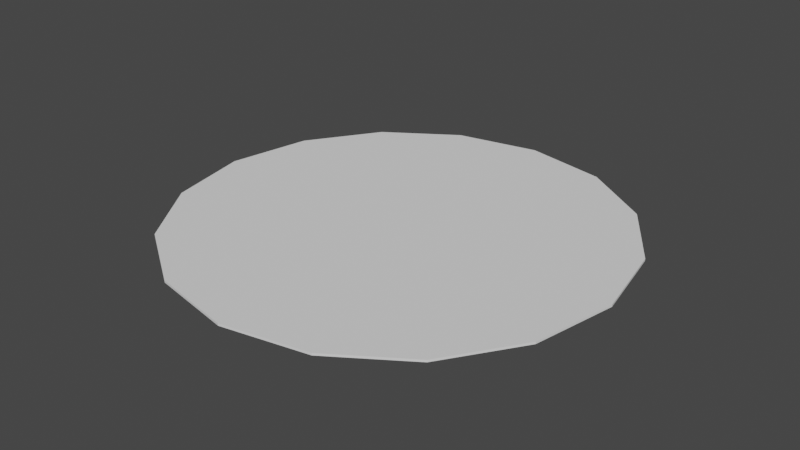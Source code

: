 # Source: puddle.blend  (saved by Blender 3.3.6; exported with 4.5.12 LTS)
import bpy
from mathutils import Matrix  # noqa: F401  (used for matrix-valued properties, if any)

bpy.ops.wm.read_factory_settings(use_empty=True)
scene = bpy.context.scene
scene.name = 'Scene'

# ---- collections
col_collection = bpy.data.collections.new('Collection'); scene.collection.children.link(col_collection)

# ---- world
world_world = bpy.data.worlds.new('World'); scene.world = world_world
world_world.use_nodes = True; world_world.node_tree.nodes.clear()
_N = world_world.node_tree.nodes; _L = world_world.node_tree.links
n0 = _N.new('ShaderNodeOutputWorld'); n0.name = 'World Output'; n0.location = (300, 300)
n1 = _N.new('ShaderNodeBackground'); n1.name = 'Background'; n1.location = (10, 300)
n1.inputs[0].default_value = (0.05088, 0.05088, 0.05088, 1.0)
_L.new(n1.outputs[0], n0.inputs[0])
n0.is_active_output = True
world_world.color = (0.05088, 0.05088, 0.05088)
world_world.use_sun_shadow = False
world_world.sun_shadow_jitter_overblur = 0.0

# ---- meshes
me_cylinder = bpy.data.meshes.new('Cylinder')
me_cylinder.from_pydata([(0.0, 1.0, -0.005), (0.0, 1.0, 0.005), (0.3827, 0.9239, -0.005), (0.3827, 0.9239, 0.005), (0.7071, 0.7071, -0.005), (0.7071, 0.7071, 0.005), (0.9239, 0.3827, -0.005), (0.9239, 0.3827, 0.005), (1.0, 0.0, -0.005), (1.0, 0.0, 0.005), (0.9239, -0.3827, -0.005), (0.9239, -0.3827, 0.005), (0.7071, -0.7071, -0.005), (0.7071, -0.7071, 0.005), (0.3827, -0.9239, -0.005), (0.3827, -0.9239, 0.005), (0.0, -1.0, -0.005), (0.0, -1.0, 0.005), (-0.3827, -0.9239, -0.005), (-0.3827, -0.9239, 0.005), (-0.7071, -0.7071, -0.005), (-0.7071, -0.7071, 0.005), (-0.9239, -0.3827, -0.005), (-0.9239, -0.3827, 0.005), (-1.0, 0.0, -0.005), (-1.0, 0.0, 0.005), (-0.9239, 0.3827, -0.005), (-0.9239, 0.3827, 0.005), (-0.7071, 0.7071, -0.005), (-0.7071, 0.7071, 0.005), (-0.3827, 0.9239, -0.005), (-0.3827, 0.9239, 0.005)], [], [(0, 1, 3, 2), (2, 3, 5, 4), (4, 5, 7, 6), (6, 7, 9, 8), (8, 9, 11, 10), (10, 11, 13, 12), (12, 13, 15, 14), (14, 15, 17, 16), (16, 17, 19, 18), (18, 19, 21, 20), (20, 21, 23, 22), (22, 23, 25, 24), (24, 25, 27, 26), (26, 27, 29, 28), (3, 1, 31, 29, 27, 25, 23, 21, 19, 17, 15, 13, 11, 9, 7, 5), (28, 29, 31, 30), (30, 31, 1, 0), (0, 2, 4, 6, 8, 10, 12, 14, 16, 18, 20, 22, 24, 26, 28, 30)])
_uv = me_cylinder.uv_layers.new(name='UVMap')
_uv.uv.foreach_set('vector', [1.0, 0.5, 1.0, 1.0, 0.9375, 1.0, 0.9375, 0.5, 0.9375, 0.5, 0.9375, 1.0, 0.875, 1.0, 0.875, 0.5, 0.875, 0.5, 0.875, 1.0, 0.8125, 1.0, 0.8125, 0.5, 0.8125, 0.5, 0.8125, 1.0, 0.75, 1.0, 0.75, 0.5, 0.75, 0.5, 0.75, 1.0, 0.6875, 1.0, 0.6875, 0.5, 0.6875, 0.5, 0.6875, 1.0, 0.625, 1.0, 0.625, 0.5, 0.625, 0.5, 0.625, 1.0, 0.5625, 1.0, 0.5625, 0.5, 0.5625, 0.5, 0.5625, 1.0, 0.5, 1.0, 0.5, 0.5, 0.5, 0.5, 0.5, 1.0, 0.4375, 1.0, 0.4375, 0.5, 0.4375, 0.5, 0.4375, 1.0, 0.375, 1.0, 0.375, 0.5, 0.375, 0.5, 0.375, 1.0, 0.3125, 1.0, 0.3125, 0.5, 0.3125, 0.5, 0.3125, 1.0, 0.25, 1.0, 0.25, 0.5, 0.25, 0.5, 0.25, 1.0, 0.1875, 1.0, 0.1875, 0.5, 0.1875, 0.5, 0.1875, 1.0, 0.125, 1.0, 0.125, 0.5, 0.3418, 0.4717, 0.25, 0.49, 0.1582, 0.4717, 0.08029, 0.4197, 0.02827, 0.3418, 0.01, 0.25, 0.02827, 0.1582, 0.08029, 0.08029, 0.1582, 0.02827, 0.25, 0.01, 0.3418, 0.02827, 0.4197, 0.08029, 0.4717, 0.1582, 0.49, 0.25, 0.4717, 0.3418, 0.4197, 0.4197, 0.125, 0.5, 0.125, 1.0, 0.0625, 1.0, 0.0625, 0.5, 0.0625, 0.5, 0.0625, 1.0, 0.0, 1.0, 0.0, 0.5, 0.75, 0.49, 0.8418, 0.4717, 0.9197, 0.4197, 0.9717, 0.3418, 0.99, 0.25, 0.9717, 0.1582, 0.9197, 0.08029, 0.8418, 0.02827, 0.75, 0.01, 0.6582, 0.02827, 0.5803, 0.08029, 0.5283, 0.1582, 0.51, 0.25, 0.5283, 0.3418, 0.5803, 0.4197, 0.6582, 0.4717])
me_cylinder.update()

# ---- objects
ob_cylinder = bpy.data.objects.new('Cylinder', me_cylinder)

# ---- transforms, parenting, visibility, modifiers, constraints
ob_cylinder.location = (0.0, 0.0, 0.0)

# ---- collection membership
col_collection.objects.link(ob_cylinder)

# ---- scene / render settings (as saved in the file)
scene.frame_start = 1; scene.frame_end = 250; scene.frame_set(1)
scene.render.engine = 'BLENDER_EEVEE_NEXT'
scene.cycles.sampling_pattern = 'TABULATED_SOBOL'
scene.cycles.use_light_tree = False
scene.view_settings.view_transform = 'Filmic'
bpy.context.view_layer.update()

# ---- added for rendering (the .blend has no active camera and no usable light): camera, sun
cam_auto = bpy.data.cameras.new('AutoCamera')
cam_auto.lens = 50.0
cam_auto.sensor_width = 36.0
cam_auto.clip_end = 1000.0
ob_auto_camera = bpy.data.objects.new('AutoCamera', cam_auto)
scene.collection.objects.link(ob_auto_camera)
ob_auto_camera.location = (2.61695, -3.14034, 2.09356)
ob_auto_camera.rotation_euler = (1.09748, -7.21219e-08, 0.694738)
scene.camera = ob_auto_camera
light_auto_sun = bpy.data.lights.new('AutoSun', 'SUN')
light_auto_sun.energy = 3.0
light_auto_sun.angle = 0.0523599
ob_auto_sun = bpy.data.objects.new('AutoSun', light_auto_sun)
scene.collection.objects.link(ob_auto_sun)
ob_auto_sun.rotation_euler = (0.872665, 0.174533, 0.523599)
bpy.context.view_layer.update()
